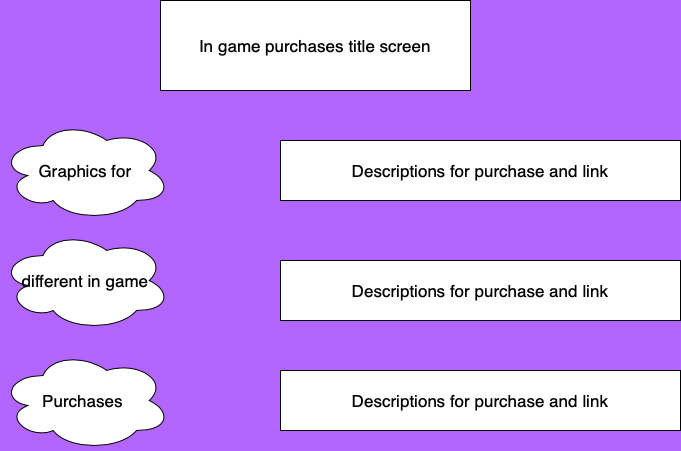

The diagram above was exported from draw.io. Its source (the exported page's mxGraphModel, read from the mxfile embedded in the PNG):
<mxGraphModel dx="946" dy="559" grid="1" gridSize="10" guides="1" tooltips="1" connect="1" arrows="1" fold="1" page="1" pageScale="1" pageWidth="850" pageHeight="1100" background="#B266FF" math="0" shadow="0">
  <root>
    <mxCell id="0" />
    <mxCell id="1" parent="0" />
    <mxCell id="IbW4Sy3QGf6qbfNI-Hcz-6" value="In game purchases title screen" style="rounded=0;whiteSpace=wrap;html=1;fontSize=17;" vertex="1" parent="1">
      <mxGeometry x="270" y="20" width="310" height="90" as="geometry" />
    </mxCell>
    <mxCell id="IbW4Sy3QGf6qbfNI-Hcz-7" value="Graphics for" style="ellipse;shape=cloud;whiteSpace=wrap;html=1;fontSize=17;" vertex="1" parent="1">
      <mxGeometry x="110" y="140" width="170" height="100" as="geometry" />
    </mxCell>
    <mxCell id="IbW4Sy3QGf6qbfNI-Hcz-8" value="different in game" style="ellipse;shape=cloud;whiteSpace=wrap;html=1;fontSize=17;" vertex="1" parent="1">
      <mxGeometry x="110" y="250" width="170" height="100" as="geometry" />
    </mxCell>
    <mxCell id="IbW4Sy3QGf6qbfNI-Hcz-9" value="Purchases&amp;nbsp;" style="ellipse;shape=cloud;whiteSpace=wrap;html=1;fontSize=17;" vertex="1" parent="1">
      <mxGeometry x="110" y="370" width="170" height="100" as="geometry" />
    </mxCell>
    <mxCell id="IbW4Sy3QGf6qbfNI-Hcz-10" value="Descriptions for purchase and link" style="rounded=0;whiteSpace=wrap;html=1;fontSize=17;" vertex="1" parent="1">
      <mxGeometry x="390" y="160" width="400" height="60" as="geometry" />
    </mxCell>
    <mxCell id="IbW4Sy3QGf6qbfNI-Hcz-13" value="Descriptions for purchase and link" style="rounded=0;whiteSpace=wrap;html=1;fontSize=17;" vertex="1" parent="1">
      <mxGeometry x="390" y="280" width="400" height="60" as="geometry" />
    </mxCell>
    <mxCell id="IbW4Sy3QGf6qbfNI-Hcz-14" value="Descriptions for purchase and link" style="rounded=0;whiteSpace=wrap;html=1;fontSize=17;" vertex="1" parent="1">
      <mxGeometry x="390" y="390" width="400" height="60" as="geometry" />
    </mxCell>
  </root>
</mxGraphModel>